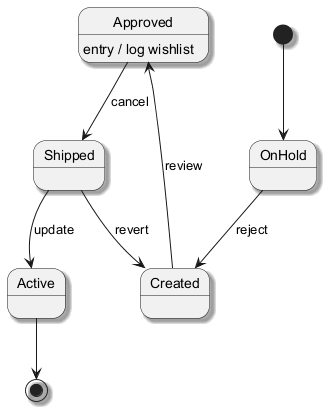

The diagram above was rendered by PlantUML. Its source (embedded in the PNG):
@startuml
skinparam shadowing true
[*] --> OnHold
OnHold --> Created : reject
Created --> Approved : review
Approved --> Shipped : cancel
Approved : entry / log wishlist
Shipped --> Active : update
Shipped --> Created : revert
Active --> [*]
@enduml